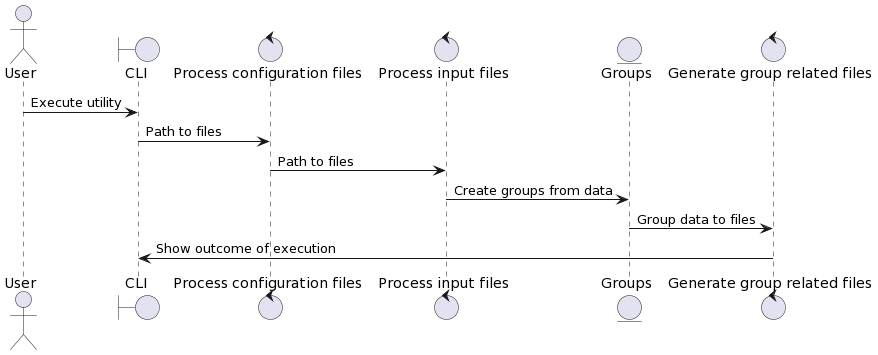

The diagram above was rendered by PlantUML. Its source (embedded in the PNG):
@startuml
actor User
boundary CLI
control "Process configuration files" as CONF
control "Process input files" as IN
entity Groups as GROUPS
control "Generate group related files" as OUT

User -> CLI : Execute utility
CLI -> CONF : Path to files
CONF -> IN : Path to files
IN -> GROUPS : Create groups from data
GROUPS -> OUT : Group data to files
OUT -> CLI : Show outcome of execution
@enduml